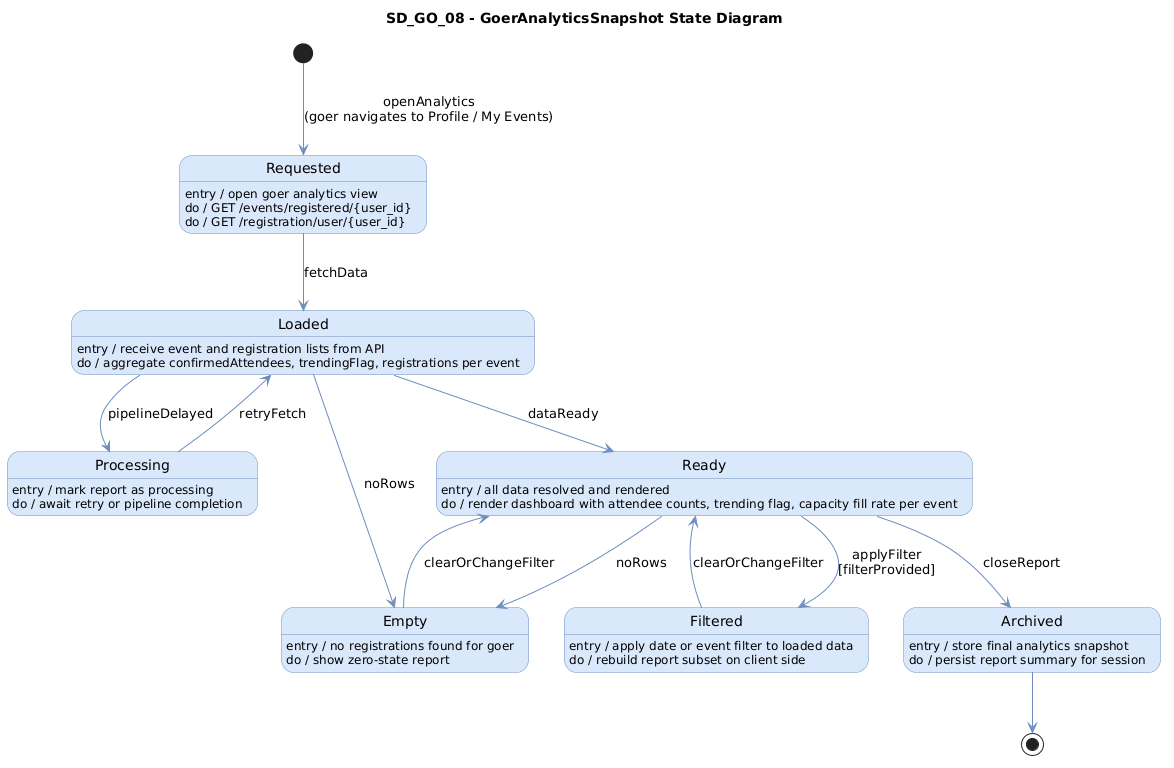

The diagram above was rendered by PlantUML. Its source (embedded in the PNG):
@startuml
title SD_GO_08 - GoerAnalyticsSnapshot State Diagram

skinparam backgroundColor white
skinparam state {
  BackgroundColor #dae8fc
  BorderColor #6c8ebf
  FontName Arial
  ArrowColor #6c8ebf
}

[*] --> Requested : openAnalytics\n(goer navigates to Profile / My Events)

state Requested : entry / open goer analytics view\ndo / GET /events/registered/{user_id}\ndo / GET /registration/user/{user_id}

state Loaded : entry / receive event and registration lists from API\ndo / aggregate confirmedAttendees, trendingFlag, registrations per event

state Processing : entry / mark report as processing\ndo / await retry or pipeline completion

state Ready : entry / all data resolved and rendered\ndo / render dashboard with attendee counts, trending flag, capacity fill rate per event

state Filtered : entry / apply date or event filter to loaded data\ndo / rebuild report subset on client side

state Empty : entry / no registrations found for goer\ndo / show zero-state report

state Archived : entry / store final analytics snapshot\ndo / persist report summary for session

Requested --> Loaded : fetchData

Loaded --> Processing : pipelineDelayed
Processing --> Loaded : retryFetch

Loaded --> Ready : dataReady
Loaded --> Empty : noRows

Ready --> Filtered : applyFilter\n[filterProvided]
Filtered --> Ready : clearOrChangeFilter

Ready --> Empty : noRows
Empty --> Ready : clearOrChangeFilter

Ready --> Archived : closeReport
Archived --> [*]
@enduml